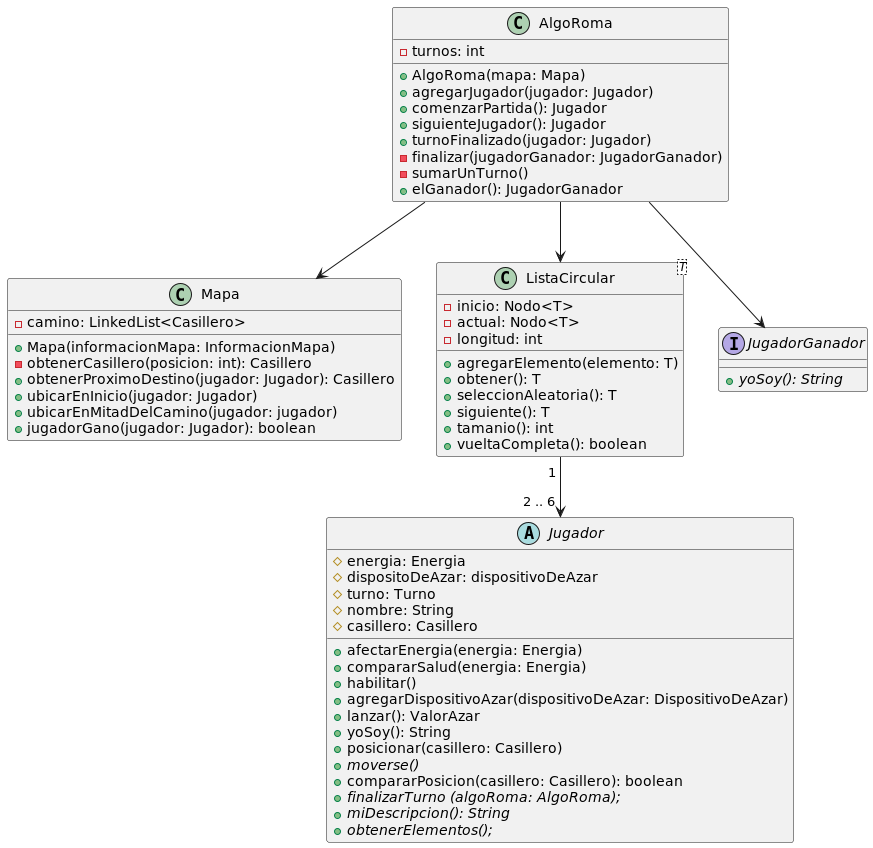

The diagram above was rendered by PlantUML. Its source (embedded in the PNG):
@startuml AlgoRoma

class AlgoRoma{
    -turnos: int
    +AlgoRoma(mapa: Mapa)
    +agregarJugador(jugador: Jugador)
    +comenzarPartida(): Jugador
    +siguienteJugador(): Jugador
    +turnoFinalizado(jugador: Jugador)
    -finalizar(jugadorGanador: JugadorGanador)
    -sumarUnTurno()
    +elGanador(): JugadorGanador
}


class ListaCircular<T>{
    -inicio: Nodo<T>
    -actual: Nodo<T>
    -longitud: int
    +agregarElemento(elemento: T)
    +obtener(): T
    +seleccionAleatoria(): T
    +siguiente(): T
    +tamanio(): int
    +vueltaCompleta(): boolean
}


abstract class Jugador{
    #energia: Energia
    #dispositoDeAzar: dispositivoDeAzar
    #turno: Turno
    #nombre: String
    #casillero: Casillero
    +afectarEnergia(energia: Energia)
    +compararSalud(energia: Energia)
    +habilitar()
    +agregarDispositivoAzar(dispositivoDeAzar: DispositivoDeAzar)
    +lanzar(): ValorAzar
    +yoSoy(): String
    +posicionar(casillero: Casillero)
    +{abstract}moverse()
    +compararPosicion(casillero: Casillero): boolean
    +{abstract}finalizarTurno (algoRoma: AlgoRoma);
    +{abstract}miDescripcion(): String
    +{abstract}obtenerElementos();
}


class Mapa{
    -camino: LinkedList<Casillero>
    +Mapa(informacionMapa: InformacionMapa)
    -obtenerCasillero(posicion: int): Casillero
    +obtenerProximoDestino(jugador: Jugador): Casillero
    +ubicarEnInicio(jugador: Jugador)
    +ubicarEnMitadDelCamino(jugador: jugador)
    +jugadorGano(jugador: Jugador): boolean
}


interface JugadorGanador{
    +{abstract}yoSoy(): String
}

Mapa -[hidden]> ListaCircular
ListaCircular -[hidden]> JugadorGanador


AlgoRoma --> ListaCircular

ListaCircular "1 " --> "2 .. 6 " Jugador

AlgoRoma --> Mapa
AlgoRoma --> JugadorGanador



@enduml